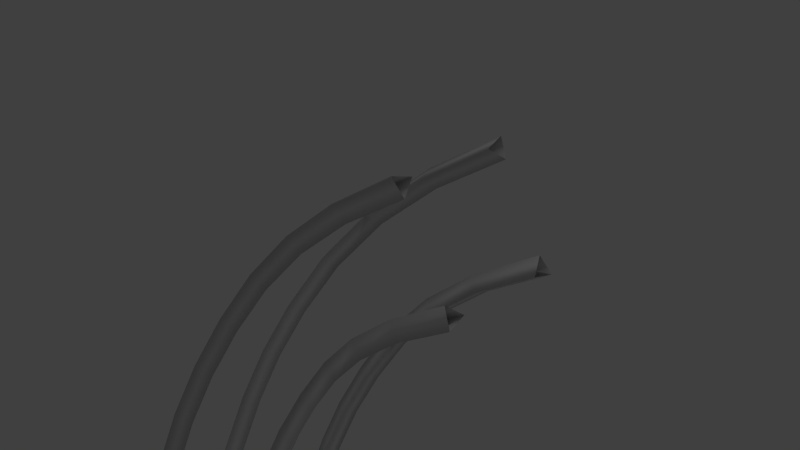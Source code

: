 # Source: level_26_tracks.blend  (saved by Blender 2.76.0; exported with 4.5.12 LTS)
import bpy
from mathutils import Matrix  # noqa: F401  (used for matrix-valued properties, if any)

bpy.ops.wm.read_factory_settings(use_empty=True)
scene = bpy.context.scene
scene.name = 'Scene'

# ---- collections
col_collection_1 = bpy.data.collections.new('Collection 1'); scene.collection.children.link(col_collection_1)

# ---- world
world_world = bpy.data.worlds.new('World'); scene.world = world_world
world_world.color = (0.05088, 0.05088, 0.05088)
world_world.use_sun_shadow = False
world_world.sun_shadow_jitter_overblur = 0.0
world_world.cycles.sampling_method = 'MANUAL'
world_world.cycles.sample_map_resolution = 256

# ---- cameras
cam_camera = bpy.data.cameras.new('Camera')
cam_camera.clip_end = 100.0
cam_camera.lens = 35.0
cam_camera.sensor_width = 32.0
cam_camera.sensor_height = 18.0
cam_camera.ortho_scale = 7.314
cam_camera.dof.focus_distance = 0.0
cam_camera.dof.aperture_fstop = 128.0

# ---- lights
light_lamp = bpy.data.lights.new('Lamp', 'POINT')
light_lamp.transmission_factor = 0.0
light_lamp.cutoff_distance = 30.0
light_lamp.energy = 100.0
light_lamp.shadow_buffer_clip_start = 1.001
light_lamp.shadow_soft_size = 0.1
light_lamp.shadow_maximum_resolution = 0.006
light_lamp.use_absolute_resolution = True
light_lamp.cycles.use_multiple_importance_sampling = False

# ---- curves / text
cu_nurbspath = bpy.data.curves.new('NurbsPath', 'CURVE')
cu_nurbspath.dimensions = '3D'
_sp = cu_nurbspath.splines.new('NURBS'); _sp.points.add(9)
_sp.points.foreach_set('co', [1.732, 1.344e-07, 1.0, 1.0, 0.0, 0.0, 0.0, 1.0, -1.0, -1.0, -2.0, 1.0, -1.0, -2.0, -4.0, 1.0, 1.192e-07, -3.0, -6.0, 1.0, 2.0, -3.0, -7.0, 1.0, 14.7, -2.0, -10.0, 1.0, 16.7, -1.0, -11.0, 1.0, 17.7, 0.0, -13.0, 1.0, 17.7, 0.0, -15.0, 1.0])
_sp.points.foreach_set('tilt', [0.0, 0.0, 0.0, 0.0, -1.047, -1.134, -0.9599, -1.309, -0.7854, -0.5236])
_sp.order_u = 3
_sp.order_v = 0
_sp.resolution_u = 3
_sp.use_endpoint_u = True
cu_nurbspath.use_path = True
cu_nurbspath.use_path_clamp = True
cu_nurbspath.bevel_mode = 'OBJECT'
cu_nurbspath.bevel_resolution = 0
cu_nurbspath.fill_mode = 'HALF'
cu_nurbscircle_006 = bpy.data.curves.new('NurbsCircle.006', 'CURVE')
cu_nurbscircle_006.dimensions = '3D'
_sp = cu_nurbscircle_006.splines.new('NURBS'); _sp.points.add(2)
_sp.points.foreach_set('co', [-0.3661, -0.4923, 0.0, 1.0, -0.5314, -0.5442, 0.0, 0.3536, -0.4937, -0.3751, 0.0, 1.0])
_sp.order_u = 2
_sp.order_v = 0
_sp.resolution_u = 1
_sp.use_cyclic_u = True
_sp = cu_nurbscircle_006.splines.new('NURBS'); _sp.points.add(2)
_sp.points.foreach_set('co', [-0.4932, 0.361, 0.0, 1.0, -0.5316, 0.5299, 0.0, 0.3536, -0.3661, 0.4787, 0.0, 1.0])
_sp.order_u = 2
_sp.order_v = 0
_sp.resolution_u = 1
_sp.use_cyclic_u = True
_sp = cu_nurbscircle_006.splines.new('NURBS'); _sp.points.add(2)
_sp.points.foreach_set('co', [0.484, -0.3746, 0.0, 1.0, 0.5316, -0.5412, 0.0, 0.3536, 0.3636, -0.4991, 0.0, 1.0])
_sp.order_u = 2
_sp.order_v = 0
_sp.resolution_u = 1
_sp.use_cyclic_u = True
_sp = cu_nurbscircle_006.splines.new('NURBS'); _sp.points.add(2)
_sp.points.foreach_set('co', [0.3696, 0.468, 0.0, 1.0, 0.5343, 0.5216, 0.0, 0.3536, 0.4984, 0.3521, 0.0, 1.0])
_sp.order_u = 2
_sp.order_v = 0
_sp.resolution_u = 1
_sp.use_cyclic_u = True
cu_nurbscircle_006.use_path = True
cu_nurbscircle_006.use_path_clamp = True
cu_nurbscircle_006.bevel_resolution = 0
cu_nurbscircle_006.fill_mode = 'HALF'
cu_nurbspath_001 = bpy.data.curves.new('NurbsPath.001', 'CURVE')
cu_nurbspath_001.dimensions = '3D'
_sp = cu_nurbspath_001.splines.new('NURBS'); _sp.points.add(9)
_sp.points.foreach_set('co', [1.732, 1.344e-07, 1.0, 1.0, 0.0, 0.0, 0.0, 1.0, -1.0, -1.0, -2.0, 1.0, -1.0, -2.0, -4.0, 1.0, 1.192e-07, -3.0, -6.0, 1.0, 2.0, -3.0, -7.0, 1.0, 10.7, -2.0, -10.0, 1.0, 12.7, -1.0, -11.0, 1.0, 13.7, 0.0, -13.0, 1.0, 13.7, 0.0, -15.0, 1.0])
_sp.points.foreach_set('tilt', [0.0, 0.0, 0.0, 0.0, -1.047, -1.134, -0.9599, -1.309, -0.7854, -0.5236])
_sp.order_u = 3
_sp.order_v = 0
_sp.resolution_u = 3
_sp.use_endpoint_u = True
cu_nurbspath_001.use_path = True
cu_nurbspath_001.use_path_clamp = True
cu_nurbspath_001.bevel_mode = 'OBJECT'
cu_nurbspath_001.bevel_resolution = 0
cu_nurbspath_001.fill_mode = 'HALF'
cu_nurbscircle_000 = bpy.data.curves.new('NurbsCircle.000', 'CURVE')
cu_nurbscircle_000.dimensions = '3D'
_sp = cu_nurbscircle_000.splines.new('NURBS'); _sp.points.add(2)
_sp.points.foreach_set('co', [-0.3661, -0.4923, 0.0, 1.0, -0.5314, -0.5442, 0.0, 0.3536, -0.4937, -0.3751, 0.0, 1.0])
_sp.order_u = 2
_sp.order_v = 0
_sp.resolution_u = 1
_sp.use_cyclic_u = True
_sp = cu_nurbscircle_000.splines.new('NURBS'); _sp.points.add(2)
_sp.points.foreach_set('co', [-0.4932, 0.361, 0.0, 1.0, -0.5316, 0.5299, 0.0, 0.3536, -0.3661, 0.4787, 0.0, 1.0])
_sp.order_u = 2
_sp.order_v = 0
_sp.resolution_u = 1
_sp.use_cyclic_u = True
_sp = cu_nurbscircle_000.splines.new('NURBS'); _sp.points.add(2)
_sp.points.foreach_set('co', [0.484, -0.3746, 0.0, 1.0, 0.5316, -0.5412, 0.0, 0.3536, 0.3636, -0.4991, 0.0, 1.0])
_sp.order_u = 2
_sp.order_v = 0
_sp.resolution_u = 1
_sp.use_cyclic_u = True
_sp = cu_nurbscircle_000.splines.new('NURBS'); _sp.points.add(2)
_sp.points.foreach_set('co', [0.3696, 0.468, 0.0, 1.0, 0.5343, 0.5216, 0.0, 0.3536, 0.4984, 0.3521, 0.0, 1.0])
_sp.order_u = 2
_sp.order_v = 0
_sp.resolution_u = 1
_sp.use_cyclic_u = True
cu_nurbscircle_000.use_path = True
cu_nurbscircle_000.use_path_clamp = True
cu_nurbscircle_000.bevel_resolution = 0
cu_nurbscircle_000.fill_mode = 'HALF'
cu_nurbspath_002 = bpy.data.curves.new('NurbsPath.002', 'CURVE')
cu_nurbspath_002.dimensions = '3D'
_sp = cu_nurbspath_002.splines.new('NURBS'); _sp.points.add(9)
_sp.points.foreach_set('co', [1.732, 1.344e-07, 1.0, 1.0, 0.0, 0.0, 0.0, 1.0, -1.0, -1.0, -2.0, 1.0, -1.0, -2.0, -4.0, 1.0, 1.192e-07, -3.0, -6.0, 1.0, 2.0, -3.0, -7.0, 1.0, 9.7, -2.0, -10.0, 1.0, 11.7, -1.0, -11.0, 1.0, 12.7, 0.0, -13.0, 1.0, 12.7, 0.0, -15.0, 1.0])
_sp.points.foreach_set('tilt', [0.0, 0.0, 0.0, 0.0, -1.047, -1.134, -0.9599, -1.309, -0.7854, -0.5236])
_sp.order_u = 3
_sp.order_v = 0
_sp.resolution_u = 3
_sp.use_endpoint_u = True
cu_nurbspath_002.use_path = True
cu_nurbspath_002.use_path_clamp = True
cu_nurbspath_002.bevel_mode = 'OBJECT'
cu_nurbspath_002.bevel_resolution = 0
cu_nurbspath_002.fill_mode = 'HALF'

# ---- objects
ob_lamp = bpy.data.objects.new('Lamp', light_lamp)
ob_camera = bpy.data.objects.new('Camera', cam_camera)
ob_trianglethickbevel = bpy.data.objects.new('TriangleThickBevel', None)
ob_row_1_path = bpy.data.objects.new('row_1_path', cu_nurbspath)
ob_trianglethickbevel_1 = bpy.data.objects.new('TriangleThickBevel', cu_nurbscircle_006)
ob_row_2_path = bpy.data.objects.new('row_2_path', cu_nurbspath_001)
ob_trianglethickbevel_001 = bpy.data.objects.new('TriangleThickBevel.001', cu_nurbscircle_000)
ob_row_3_path = bpy.data.objects.new('row_3_path', cu_nurbspath_002)

# ---- transforms, parenting, visibility, modifiers, constraints
ob_lamp.location = (4.076, 1.005, 5.904)
ob_lamp.rotation_euler = (0.6503, 0.05522, 1.866)
ob_lamp.lock_rotations_4d = False
ob_lamp.empty_display_type = 'ARROWS'
ob_lamp.color = (0.0, 0.0, 0.0, 0.0)
ob_lamp.lineart.crease_threshold = 0.0
ob_camera.location = (7.481, -6.508, 5.344)
ob_camera.rotation_euler = (1.109, 0.01082, 0.8149)
ob_camera.lock_rotations_4d = False
ob_camera.empty_display_type = 'ARROWS'
ob_camera.color = (0.0, 0.0, 0.0, 0.0)
ob_camera.display_type = 'WIRE'
ob_camera.lineart.crease_threshold = 0.0
ob_trianglethickbevel.location = (0.0, 0.0, 0.0)
ob_row_1_path.location = (0.0, 0.0, 0.0)
ob_row_1_path.lineart.crease_threshold = 0.0
ob_trianglethickbevel_1.location = (2.76, 0.0, 0.0)
ob_trianglethickbevel_1.scale = (1.627, 1.627, 1.627)
ob_trianglethickbevel_1.lineart.crease_threshold = 0.0
ob_row_2_path.location = (0.0, 0.0, -16.0)
ob_row_2_path.lineart.crease_threshold = 0.0
ob_trianglethickbevel_001.location = (2.76, 0.0, 0.0)
ob_trianglethickbevel_001.scale = (1.627, 1.627, 1.627)
ob_trianglethickbevel_001.lineart.crease_threshold = 0.0
ob_row_3_path.location = (0.0, 0.0, -34.0)
ob_row_3_path.lineart.crease_threshold = 0.0
cu_nurbspath.bevel_object = ob_trianglethickbevel_1
cu_nurbspath_001.bevel_object = ob_trianglethickbevel_1
cu_nurbspath_002.bevel_object = ob_trianglethickbevel_001

# ---- collection membership
col_collection_1.objects.link(ob_lamp)
col_collection_1.objects.link(ob_camera)
col_collection_1.objects.link(ob_trianglethickbevel)
col_collection_1.objects.link(ob_row_1_path)
col_collection_1.objects.link(ob_trianglethickbevel_1)
col_collection_1.objects.link(ob_row_2_path)
col_collection_1.objects.link(ob_trianglethickbevel_001)
col_collection_1.objects.link(ob_row_3_path)

# ---- scene / render settings (as saved in the file)
scene.camera = ob_camera
scene.frame_start = 1; scene.frame_end = 250; scene.frame_set(1)
scene.render.engine = 'BLENDER_EEVEE_NEXT'
scene.render.resolution_percentage = 50
scene.render.dither_intensity = 0.0
scene.cycles.use_denoising = False
scene.cycles.samples = 10
scene.cycles.sampling_pattern = 'TABULATED_SOBOL'
scene.cycles.light_sampling_threshold = 0.0
scene.cycles.use_adaptive_sampling = False
scene.cycles.use_light_tree = False
scene.cycles.blur_glossy = 0.0
scene.cycles.pixel_filter_type = 'GAUSSIAN'
scene.cycles.sample_clamp_indirect = 0.0
scene.view_settings.view_transform = 'Standard'
bpy.context.view_layer.update()
